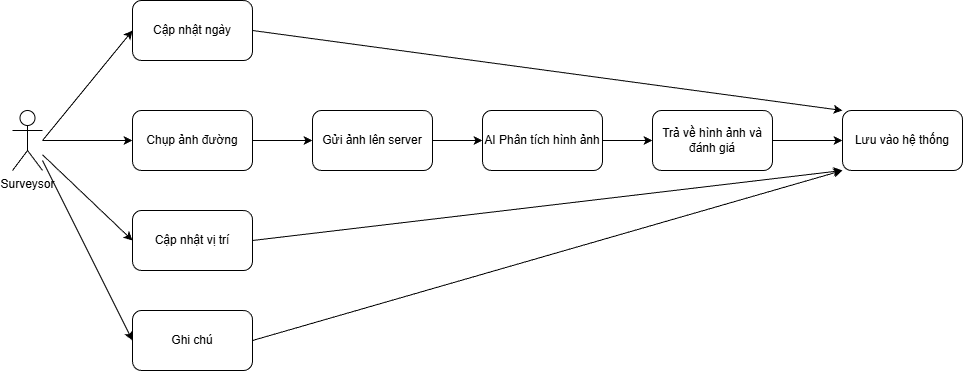

The diagram above was exported from draw.io. Its source (the exported page's mxGraphModel, read from the mxfile embedded in the PNG):
<mxGraphModel dx="1507" dy="660" grid="1" gridSize="10" guides="1" tooltips="1" connect="1" arrows="1" fold="1" page="1" pageScale="1" pageWidth="827" pageHeight="1169" math="0" shadow="0">
  <root>
    <mxCell id="0" />
    <mxCell id="1" parent="0" />
    <mxCell id="zoRmWnttPPd0hwnS5VxY-47" edge="1" parent="1" source="zoRmWnttPPd0hwnS5VxY-42" style="edgeStyle=orthogonalEdgeStyle;rounded=0;orthogonalLoop=1;jettySize=auto;html=1;entryX=0;entryY=0.5;entryDx=0;entryDy=0;" target="zoRmWnttPPd0hwnS5VxY-46">
      <mxGeometry relative="1" as="geometry" />
    </mxCell>
    <mxCell id="zoRmWnttPPd0hwnS5VxY-42" parent="1" style="shape=umlActor;verticalLabelPosition=bottom;verticalAlign=top;html=1;outlineConnect=0;" value="Surveysor" vertex="1">
      <mxGeometry height="60" width="30" x="160" y="260" as="geometry" />
    </mxCell>
    <mxCell id="zoRmWnttPPd0hwnS5VxY-64" edge="1" parent="1" source="zoRmWnttPPd0hwnS5VxY-46" style="edgeStyle=orthogonalEdgeStyle;rounded=0;orthogonalLoop=1;jettySize=auto;html=1;exitX=1;exitY=0.5;exitDx=0;exitDy=0;entryX=0;entryY=0.5;entryDx=0;entryDy=0;" target="zoRmWnttPPd0hwnS5VxY-53">
      <mxGeometry relative="1" as="geometry" />
    </mxCell>
    <mxCell id="zoRmWnttPPd0hwnS5VxY-46" parent="1" style="rounded=1;whiteSpace=wrap;html=1;" value="Chụp ảnh đường" vertex="1">
      <mxGeometry height="60" width="120" x="280" y="260" as="geometry" />
    </mxCell>
    <mxCell id="zoRmWnttPPd0hwnS5VxY-57" edge="1" parent="1" source="zoRmWnttPPd0hwnS5VxY-53" style="edgeStyle=orthogonalEdgeStyle;rounded=0;orthogonalLoop=1;jettySize=auto;html=1;exitX=1;exitY=0.5;exitDx=0;exitDy=0;entryX=0;entryY=0.5;entryDx=0;entryDy=0;" target="zoRmWnttPPd0hwnS5VxY-55">
      <mxGeometry relative="1" as="geometry" />
    </mxCell>
    <mxCell id="zoRmWnttPPd0hwnS5VxY-53" parent="1" style="rounded=1;whiteSpace=wrap;html=1;" value="Gửi ảnh lên server" vertex="1">
      <mxGeometry height="60" width="120" x="460" y="260" as="geometry" />
    </mxCell>
    <mxCell id="zoRmWnttPPd0hwnS5VxY-58" edge="1" parent="1" source="zoRmWnttPPd0hwnS5VxY-55" style="edgeStyle=orthogonalEdgeStyle;rounded=0;orthogonalLoop=1;jettySize=auto;html=1;entryX=0;entryY=0.5;entryDx=0;entryDy=0;" target="zoRmWnttPPd0hwnS5VxY-56">
      <mxGeometry relative="1" as="geometry" />
    </mxCell>
    <mxCell id="zoRmWnttPPd0hwnS5VxY-55" parent="1" style="rounded=1;whiteSpace=wrap;html=1;" value="AI Phân tích hình ảnh" vertex="1">
      <mxGeometry height="60" width="120" x="630" y="260" as="geometry" />
    </mxCell>
    <mxCell id="zoRmWnttPPd0hwnS5VxY-56" parent="1" style="rounded=1;whiteSpace=wrap;html=1;" value="Trả về hình ảnh và đánh giá" vertex="1">
      <mxGeometry height="60" width="120" x="800" y="260" as="geometry" />
    </mxCell>
    <mxCell id="zoRmWnttPPd0hwnS5VxY-59" parent="1" style="rounded=1;whiteSpace=wrap;html=1;" value="Lưu vào hệ thống" vertex="1">
      <mxGeometry height="60" width="120" x="990" y="260" as="geometry" />
    </mxCell>
    <mxCell id="zoRmWnttPPd0hwnS5VxY-61" edge="1" parent="1" source="zoRmWnttPPd0hwnS5VxY-56" style="endArrow=classic;html=1;rounded=0;entryX=0;entryY=0.5;entryDx=0;entryDy=0;exitX=1;exitY=0.5;exitDx=0;exitDy=0;" target="zoRmWnttPPd0hwnS5VxY-59" value="">
      <mxGeometry height="50" relative="1" width="50" as="geometry">
        <mxPoint x="580" y="380" as="sourcePoint" />
        <mxPoint x="630" y="330" as="targetPoint" />
      </mxGeometry>
    </mxCell>
    <mxCell id="zoRmWnttPPd0hwnS5VxY-65" parent="1" style="rounded=1;whiteSpace=wrap;html=1;" value="Cập nhật vị trí" vertex="1">
      <mxGeometry height="60" width="120" x="280" y="360" as="geometry" />
    </mxCell>
    <mxCell id="zoRmWnttPPd0hwnS5VxY-66" parent="1" style="rounded=1;whiteSpace=wrap;html=1;" value="Ghi chú" vertex="1">
      <mxGeometry height="60" width="120" x="280" y="460" as="geometry" />
    </mxCell>
    <mxCell id="zoRmWnttPPd0hwnS5VxY-67" parent="1" style="rounded=1;whiteSpace=wrap;html=1;" value="Cập nhật ngày" vertex="1">
      <mxGeometry height="60" width="120" x="280" y="150" as="geometry" />
    </mxCell>
    <mxCell id="zoRmWnttPPd0hwnS5VxY-68" edge="1" parent="1" source="zoRmWnttPPd0hwnS5VxY-66" style="endArrow=classic;html=1;rounded=0;entryX=0;entryY=1;entryDx=0;entryDy=0;exitX=1;exitY=0.5;exitDx=0;exitDy=0;" target="zoRmWnttPPd0hwnS5VxY-59" value="">
      <mxGeometry height="50" relative="1" width="50" as="geometry">
        <mxPoint x="580" y="380" as="sourcePoint" />
        <mxPoint x="630" y="330" as="targetPoint" />
      </mxGeometry>
    </mxCell>
    <mxCell id="zoRmWnttPPd0hwnS5VxY-69" edge="1" parent="1" source="zoRmWnttPPd0hwnS5VxY-65" style="endArrow=classic;html=1;rounded=0;entryX=0;entryY=1;entryDx=0;entryDy=0;exitX=1;exitY=0.5;exitDx=0;exitDy=0;" target="zoRmWnttPPd0hwnS5VxY-59" value="">
      <mxGeometry height="50" relative="1" width="50" as="geometry">
        <mxPoint x="580" y="380" as="sourcePoint" />
        <mxPoint x="630" y="330" as="targetPoint" />
      </mxGeometry>
    </mxCell>
    <mxCell id="zoRmWnttPPd0hwnS5VxY-70" edge="1" parent="1" source="zoRmWnttPPd0hwnS5VxY-42" style="endArrow=classic;html=1;rounded=0;entryX=0;entryY=0.5;entryDx=0;entryDy=0;" target="zoRmWnttPPd0hwnS5VxY-65" value="">
      <mxGeometry height="50" relative="1" width="50" as="geometry">
        <mxPoint x="580" y="380" as="sourcePoint" />
        <mxPoint x="630" y="330" as="targetPoint" />
      </mxGeometry>
    </mxCell>
    <mxCell id="zoRmWnttPPd0hwnS5VxY-71" edge="1" parent="1" style="endArrow=classic;html=1;rounded=0;entryX=0;entryY=0.5;entryDx=0;entryDy=0;" target="zoRmWnttPPd0hwnS5VxY-66" value="">
      <mxGeometry height="50" relative="1" width="50" as="geometry">
        <mxPoint x="190" y="310" as="sourcePoint" />
        <mxPoint x="290" y="400" as="targetPoint" />
      </mxGeometry>
    </mxCell>
    <mxCell id="zoRmWnttPPd0hwnS5VxY-72" edge="1" parent="1" style="endArrow=classic;html=1;rounded=0;entryX=0;entryY=0.5;entryDx=0;entryDy=0;" target="zoRmWnttPPd0hwnS5VxY-67" value="">
      <mxGeometry height="50" relative="1" width="50" as="geometry">
        <mxPoint x="190" y="290" as="sourcePoint" />
        <mxPoint x="290" y="500" as="targetPoint" />
      </mxGeometry>
    </mxCell>
    <mxCell id="zoRmWnttPPd0hwnS5VxY-73" edge="1" parent="1" source="zoRmWnttPPd0hwnS5VxY-67" style="endArrow=classic;html=1;rounded=0;entryX=0;entryY=0;entryDx=0;entryDy=0;exitX=1;exitY=0.5;exitDx=0;exitDy=0;" target="zoRmWnttPPd0hwnS5VxY-59" value="">
      <mxGeometry height="50" relative="1" width="50" as="geometry">
        <mxPoint x="580" y="380" as="sourcePoint" />
        <mxPoint x="630" y="330" as="targetPoint" />
      </mxGeometry>
    </mxCell>
  </root>
</mxGraphModel>